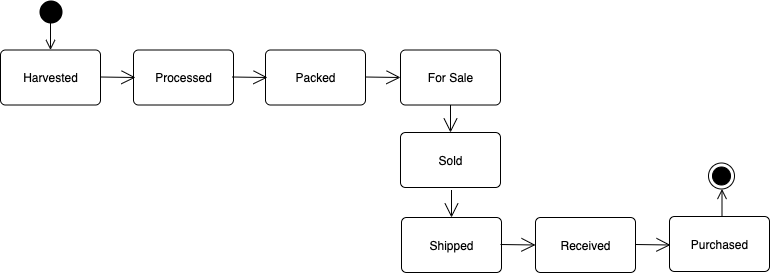

The diagram above was exported from draw.io. Its source (the exported page's mxGraphModel, read from the mxfile embedded in the PNG):
<mxGraphModel dx="878" dy="547" grid="1" gridSize="10" guides="1" tooltips="1" connect="1" arrows="1" fold="1" page="1" pageScale="1" pageWidth="850" pageHeight="1100" math="0" shadow="0">
  <root>
    <mxCell id="0" />
    <mxCell id="1" parent="0" />
    <mxCell id="2" value="Harvested" style="html=1;align=center;verticalAlign=middle;rounded=1;absoluteArcSize=1;arcSize=10;dashed=0;" vertex="1" parent="1">
      <mxGeometry x="40" y="157.5" width="100" height="55" as="geometry" />
    </mxCell>
    <mxCell id="4" value="" style="edgeStyle=orthogonalEdgeStyle;html=1;verticalAlign=bottom;endArrow=open;endSize=8;entryX=0.5;entryY=0;entryDx=0;entryDy=0;" edge="1" parent="1" target="2">
      <mxGeometry relative="1" as="geometry">
        <mxPoint x="40" y="185" as="targetPoint" />
        <mxPoint x="90" y="130" as="sourcePoint" />
      </mxGeometry>
    </mxCell>
    <mxCell id="5" value="Processed" style="html=1;align=center;verticalAlign=middle;rounded=1;absoluteArcSize=1;arcSize=10;dashed=0;" vertex="1" parent="1">
      <mxGeometry x="173" y="157.5" width="100" height="55" as="geometry" />
    </mxCell>
    <mxCell id="6" value="Packed" style="html=1;align=center;verticalAlign=middle;rounded=1;absoluteArcSize=1;arcSize=10;dashed=0;" vertex="1" parent="1">
      <mxGeometry x="305" y="157.5" width="100" height="55" as="geometry" />
    </mxCell>
    <mxCell id="7" value="" style="endArrow=open;endFill=1;endSize=12;html=1;" edge="1" parent="1">
      <mxGeometry width="160" relative="1" as="geometry">
        <mxPoint x="140" y="184.5" as="sourcePoint" />
        <mxPoint x="175" y="185" as="targetPoint" />
      </mxGeometry>
    </mxCell>
    <mxCell id="8" value="" style="endArrow=open;endFill=1;endSize=12;html=1;" edge="1" parent="1">
      <mxGeometry width="160" relative="1" as="geometry">
        <mxPoint x="272" y="184.5" as="sourcePoint" />
        <mxPoint x="307" y="185" as="targetPoint" />
      </mxGeometry>
    </mxCell>
    <mxCell id="9" value="" style="endArrow=open;endFill=1;endSize=12;html=1;" edge="1" parent="1">
      <mxGeometry width="160" relative="1" as="geometry">
        <mxPoint x="405" y="184.5" as="sourcePoint" />
        <mxPoint x="440" y="185" as="targetPoint" />
      </mxGeometry>
    </mxCell>
    <mxCell id="10" value="For Sale" style="html=1;align=center;verticalAlign=middle;rounded=1;absoluteArcSize=1;arcSize=10;dashed=0;" vertex="1" parent="1">
      <mxGeometry x="440" y="157.5" width="100" height="55" as="geometry" />
    </mxCell>
    <mxCell id="11" value="Sold" style="html=1;align=center;verticalAlign=middle;rounded=1;absoluteArcSize=1;arcSize=10;dashed=0;" vertex="1" parent="1">
      <mxGeometry x="440" y="240" width="100" height="55" as="geometry" />
    </mxCell>
    <mxCell id="12" value="" style="endArrow=open;endFill=1;endSize=12;html=1;entryX=0.5;entryY=0;entryDx=0;entryDy=0;exitX=0.5;exitY=1;exitDx=0;exitDy=0;" edge="1" parent="1" source="10" target="11">
      <mxGeometry width="160" relative="1" as="geometry">
        <mxPoint x="472.5" y="220" as="sourcePoint" />
        <mxPoint x="507.5" y="220.5" as="targetPoint" />
      </mxGeometry>
    </mxCell>
    <mxCell id="13" value="Shipped" style="html=1;align=center;verticalAlign=middle;rounded=1;absoluteArcSize=1;arcSize=10;dashed=0;" vertex="1" parent="1">
      <mxGeometry x="441" y="325" width="100" height="55" as="geometry" />
    </mxCell>
    <mxCell id="14" value="" style="endArrow=open;endFill=1;endSize=12;html=1;entryX=0.5;entryY=0;entryDx=0;entryDy=0;exitX=0.5;exitY=1;exitDx=0;exitDy=0;" edge="1" parent="1" target="13">
      <mxGeometry width="160" relative="1" as="geometry">
        <mxPoint x="491" y="297.5" as="sourcePoint" />
        <mxPoint x="508.5" y="305.5" as="targetPoint" />
      </mxGeometry>
    </mxCell>
    <mxCell id="15" value="Received" style="html=1;align=center;verticalAlign=middle;rounded=1;absoluteArcSize=1;arcSize=10;dashed=0;" vertex="1" parent="1">
      <mxGeometry x="575" y="325" width="100" height="55" as="geometry" />
    </mxCell>
    <mxCell id="16" value="" style="endArrow=open;endFill=1;endSize=12;html=1;" edge="1" parent="1">
      <mxGeometry width="160" relative="1" as="geometry">
        <mxPoint x="540" y="352" as="sourcePoint" />
        <mxPoint x="575" y="352.5" as="targetPoint" />
      </mxGeometry>
    </mxCell>
    <mxCell id="18" value="" style="endArrow=open;endFill=1;endSize=12;html=1;" edge="1" parent="1">
      <mxGeometry width="160" relative="1" as="geometry">
        <mxPoint x="675" y="352" as="sourcePoint" />
        <mxPoint x="710" y="352.5" as="targetPoint" />
      </mxGeometry>
    </mxCell>
    <mxCell id="19" value="Purchased" style="html=1;align=center;verticalAlign=middle;rounded=1;absoluteArcSize=1;arcSize=10;dashed=0;" vertex="1" parent="1">
      <mxGeometry x="709" y="324" width="100" height="55" as="geometry" />
    </mxCell>
    <mxCell id="20" value="" style="ellipse;html=1;shape=endState;fillColor=#000000;strokeColor=#000000;align=center;aspect=fixed;" vertex="1" parent="1">
      <mxGeometry x="748" y="270.5" width="26" height="26" as="geometry" />
    </mxCell>
    <mxCell id="21" value="" style="ellipse;fillColor=#000000;strokeColor=none;align=center;aspect=fixed;" vertex="1" parent="1">
      <mxGeometry x="79" y="108" width="23" height="23" as="geometry" />
    </mxCell>
    <mxCell id="22" value="" style="edgeStyle=orthogonalEdgeStyle;html=1;verticalAlign=bottom;endArrow=open;endSize=8;entryX=0.5;entryY=0;entryDx=0;entryDy=0;" edge="1" parent="1">
      <mxGeometry relative="1" as="geometry">
        <mxPoint x="761.5" y="296.5" as="targetPoint" />
        <mxPoint x="761.5" y="324" as="sourcePoint" />
      </mxGeometry>
    </mxCell>
  </root>
</mxGraphModel>